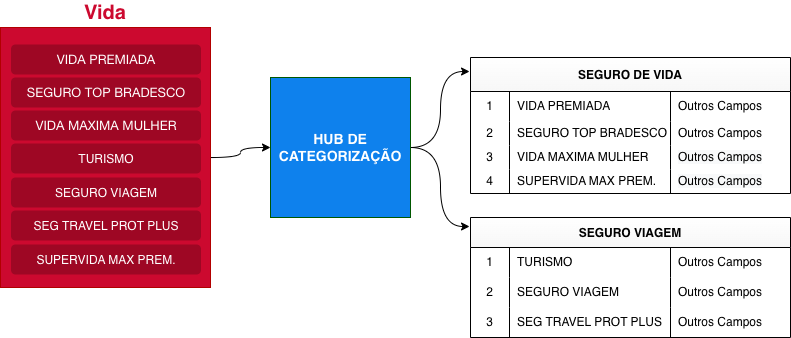

The diagram above was exported from draw.io. Its source (the exported page's mxGraphModel, read from the mxfile embedded in the PNG):
<mxGraphModel dx="1042" dy="674" grid="1" gridSize="10" guides="1" tooltips="1" connect="1" arrows="1" fold="1" page="1" pageScale="1" pageWidth="827" pageHeight="1169" math="0" shadow="0">
  <root>
    <mxCell id="0" />
    <mxCell id="1" parent="0" />
    <mxCell id="u6E3K4_h9tC1-D17Fr79-1" style="edgeStyle=orthogonalEdgeStyle;curved=1;rounded=0;orthogonalLoop=1;jettySize=auto;html=1;fontSize=20;fontColor=#FFFFFF;" edge="1" parent="1" source="u6E3K4_h9tC1-D17Fr79-2" target="u6E3K4_h9tC1-D17Fr79-5">
      <mxGeometry relative="1" as="geometry" />
    </mxCell>
    <mxCell id="u6E3K4_h9tC1-D17Fr79-2" value="&lt;span style=&quot;font-size: 20px;&quot;&gt;Vida&lt;br style=&quot;font-size: 20px;&quot;&gt;&lt;/span&gt;" style="rounded=0;whiteSpace=wrap;html=1;fillColor=#CC092F;fontColor=#CC092F;strokeColor=#B20000;labelPosition=center;verticalLabelPosition=top;align=center;verticalAlign=bottom;fontStyle=1;fontSize=20;" vertex="1" parent="1">
      <mxGeometry x="10" y="100" width="210" height="260" as="geometry" />
    </mxCell>
    <mxCell id="u6E3K4_h9tC1-D17Fr79-3" style="edgeStyle=orthogonalEdgeStyle;curved=1;rounded=0;orthogonalLoop=1;jettySize=auto;html=1;exitX=1;exitY=0.5;exitDx=0;exitDy=0;entryX=-0.003;entryY=0.075;entryDx=0;entryDy=0;entryPerimeter=0;fontSize=20;fontColor=#FFFFFF;" edge="1" parent="1" source="u6E3K4_h9tC1-D17Fr79-5" target="u6E3K4_h9tC1-D17Fr79-30">
      <mxGeometry relative="1" as="geometry" />
    </mxCell>
    <mxCell id="u6E3K4_h9tC1-D17Fr79-4" style="edgeStyle=orthogonalEdgeStyle;curved=1;rounded=0;orthogonalLoop=1;jettySize=auto;html=1;exitX=1;exitY=0.5;exitDx=0;exitDy=0;entryX=-0.003;entryY=0.103;entryDx=0;entryDy=0;entryPerimeter=0;fontSize=20;fontColor=#FFFFFF;" edge="1" parent="1" source="u6E3K4_h9tC1-D17Fr79-5" target="u6E3K4_h9tC1-D17Fr79-13">
      <mxGeometry relative="1" as="geometry" />
    </mxCell>
    <mxCell id="u6E3K4_h9tC1-D17Fr79-5" value="&lt;b&gt;&lt;font style=&quot;font-size: 14px;&quot;&gt;HUB DE CATEGORIZAÇÃO&lt;/font&gt;&lt;/b&gt;" style="whiteSpace=wrap;html=1;aspect=fixed;fillColor=#0E81ED;fontColor=#ffffff;strokeColor=#005700;" vertex="1" parent="1">
      <mxGeometry x="280" y="150" width="140" height="140" as="geometry" />
    </mxCell>
    <mxCell id="u6E3K4_h9tC1-D17Fr79-6" value="&lt;p style=&quot;margin: 0px; font-variant-numeric: normal; font-variant-east-asian: normal; font-stretch: normal; font-size: 13px; line-height: normal; font-family: &amp;quot;Helvetica Neue&amp;quot;; text-align: start;&quot; class=&quot;p1&quot;&gt;VIDA PREMIADA&lt;/p&gt;" style="rounded=1;whiteSpace=wrap;html=1;fontSize=14;fontColor=#FFFFFF;fillColor=#9E0724;gradientColor=none;gradientDirection=south;strokeColor=none;" vertex="1" parent="1">
      <mxGeometry x="20.5" y="117" width="190" height="30" as="geometry" />
    </mxCell>
    <mxCell id="u6E3K4_h9tC1-D17Fr79-7" value="&lt;p style=&quot;margin: 0px; font-variant-numeric: normal; font-variant-east-asian: normal; font-stretch: normal; font-size: 13px; line-height: normal; font-family: &amp;quot;Helvetica Neue&amp;quot;; text-align: start;&quot; class=&quot;p1&quot;&gt;SEGURO TOP BRADESCO&lt;/p&gt;" style="rounded=1;whiteSpace=wrap;html=1;fontSize=14;fontColor=#FFFFFF;fillColor=#9E0724;gradientColor=none;gradientDirection=south;strokeColor=none;" vertex="1" parent="1">
      <mxGeometry x="20.5" y="150" width="190" height="30" as="geometry" />
    </mxCell>
    <mxCell id="u6E3K4_h9tC1-D17Fr79-8" value="&lt;p style=&quot;margin: 0px; font-variant-numeric: normal; font-variant-east-asian: normal; font-stretch: normal; font-size: 13px; line-height: normal; font-family: &amp;quot;Helvetica Neue&amp;quot;; text-align: start;&quot; class=&quot;p1&quot;&gt;VIDA MAXIMA MULHER&lt;/p&gt;" style="rounded=1;whiteSpace=wrap;html=1;fontSize=14;fontColor=#FFFFFF;fillColor=#9E0724;gradientColor=none;gradientDirection=south;strokeColor=none;" vertex="1" parent="1">
      <mxGeometry x="20.5" y="183" width="190" height="30" as="geometry" />
    </mxCell>
    <mxCell id="u6E3K4_h9tC1-D17Fr79-9" value="&lt;font color=&quot;#ffffff&quot;&gt;&lt;span style=&quot;font-size: 12px;&quot;&gt;TURISMO&lt;/span&gt;&lt;/font&gt;" style="rounded=1;whiteSpace=wrap;html=1;fontSize=14;fontColor=#CC092F;fillColor=#9E0724;gradientColor=none;gradientDirection=south;strokeColor=none;" vertex="1" parent="1">
      <mxGeometry x="20.5" y="216" width="190" height="30" as="geometry" />
    </mxCell>
    <mxCell id="u6E3K4_h9tC1-D17Fr79-10" value="&lt;font style=&quot;font-size: 12px;&quot; color=&quot;#ffffff&quot;&gt;SEGURO VIAGEM&lt;/font&gt;" style="rounded=1;whiteSpace=wrap;html=1;fontSize=14;fontColor=#CC092F;fillColor=#9E0724;gradientColor=none;gradientDirection=south;strokeColor=none;" vertex="1" parent="1">
      <mxGeometry x="20.5" y="250" width="190" height="30" as="geometry" />
    </mxCell>
    <mxCell id="u6E3K4_h9tC1-D17Fr79-11" value="&lt;font style=&quot;font-size: 12px;&quot; color=&quot;#ffffff&quot;&gt;SEG TRAVEL PROT PLUS&lt;/font&gt;" style="rounded=1;whiteSpace=wrap;html=1;fontSize=14;fontColor=#CC092F;fillColor=#9E0724;gradientColor=none;gradientDirection=south;strokeColor=none;" vertex="1" parent="1">
      <mxGeometry x="20.5" y="283" width="190" height="30" as="geometry" />
    </mxCell>
    <mxCell id="u6E3K4_h9tC1-D17Fr79-12" value="&lt;font style=&quot;font-size: 12px;&quot; color=&quot;#ffffff&quot;&gt;SUPERVIDA MAX PREM.&lt;/font&gt;" style="rounded=1;whiteSpace=wrap;html=1;fontSize=14;fontColor=#CC092F;fillColor=#9E0724;gradientColor=none;gradientDirection=south;strokeColor=none;" vertex="1" parent="1">
      <mxGeometry x="20.5" y="317" width="190" height="30" as="geometry" />
    </mxCell>
    <mxCell id="u6E3K4_h9tC1-D17Fr79-13" value="SEGURO DE VIDA" style="shape=table;startSize=34;container=1;collapsible=0;childLayout=tableLayout;fixedRows=1;rowLines=0;fontStyle=1;fontColor=none;gradientColor=#F7F7F7;gradientDirection=south;" vertex="1" parent="1">
      <mxGeometry x="480" y="130" width="320" height="136" as="geometry" />
    </mxCell>
    <mxCell id="u6E3K4_h9tC1-D17Fr79-14" value="" style="shape=tableRow;horizontal=0;startSize=0;swimlaneHead=0;swimlaneBody=0;top=0;left=0;bottom=0;right=0;collapsible=0;dropTarget=0;fillColor=none;points=[[0,0.5],[1,0.5]];portConstraint=eastwest;fontColor=none;" vertex="1" parent="u6E3K4_h9tC1-D17Fr79-13">
      <mxGeometry y="34" width="320" height="30" as="geometry" />
    </mxCell>
    <mxCell id="u6E3K4_h9tC1-D17Fr79-15" value="1" style="shape=partialRectangle;html=1;whiteSpace=wrap;connectable=0;fillColor=none;top=0;left=0;bottom=0;right=0;overflow=hidden;pointerEvents=1;fontColor=none;" vertex="1" parent="u6E3K4_h9tC1-D17Fr79-14">
      <mxGeometry width="39" height="30" as="geometry">
        <mxRectangle width="39" height="30" as="alternateBounds" />
      </mxGeometry>
    </mxCell>
    <mxCell id="u6E3K4_h9tC1-D17Fr79-16" value="VIDA PREMIADA" style="shape=partialRectangle;html=1;whiteSpace=wrap;connectable=0;fillColor=none;top=0;left=0;bottom=0;right=0;align=left;spacingLeft=6;overflow=hidden;fontColor=none;" vertex="1" parent="u6E3K4_h9tC1-D17Fr79-14">
      <mxGeometry x="39" width="161" height="30" as="geometry">
        <mxRectangle width="161" height="30" as="alternateBounds" />
      </mxGeometry>
    </mxCell>
    <mxCell id="u6E3K4_h9tC1-D17Fr79-17" value="Outros Campos" style="shape=partialRectangle;html=1;whiteSpace=wrap;connectable=0;fillColor=none;top=0;left=0;bottom=0;right=0;align=left;spacingLeft=6;overflow=hidden;fontColor=none;" vertex="1" parent="u6E3K4_h9tC1-D17Fr79-14">
      <mxGeometry x="200" width="120" height="30" as="geometry">
        <mxRectangle width="120" height="30" as="alternateBounds" />
      </mxGeometry>
    </mxCell>
    <mxCell id="u6E3K4_h9tC1-D17Fr79-18" value="" style="shape=tableRow;horizontal=0;startSize=0;swimlaneHead=0;swimlaneBody=0;top=0;left=0;bottom=0;right=0;collapsible=0;dropTarget=0;fillColor=none;points=[[0,0.5],[1,0.5]];portConstraint=eastwest;fontColor=none;" vertex="1" parent="u6E3K4_h9tC1-D17Fr79-13">
      <mxGeometry y="64" width="320" height="24" as="geometry" />
    </mxCell>
    <mxCell id="u6E3K4_h9tC1-D17Fr79-19" value="2" style="shape=partialRectangle;html=1;whiteSpace=wrap;connectable=0;fillColor=none;top=0;left=0;bottom=0;right=0;overflow=hidden;fontColor=none;" vertex="1" parent="u6E3K4_h9tC1-D17Fr79-18">
      <mxGeometry width="39" height="24" as="geometry">
        <mxRectangle width="39" height="24" as="alternateBounds" />
      </mxGeometry>
    </mxCell>
    <mxCell id="u6E3K4_h9tC1-D17Fr79-20" value="SEGURO TOP BRADESCO" style="shape=partialRectangle;html=1;whiteSpace=wrap;connectable=0;fillColor=none;top=0;left=0;bottom=0;right=0;align=left;spacingLeft=6;overflow=hidden;fontColor=none;" vertex="1" parent="u6E3K4_h9tC1-D17Fr79-18">
      <mxGeometry x="39" width="161" height="24" as="geometry">
        <mxRectangle width="161" height="24" as="alternateBounds" />
      </mxGeometry>
    </mxCell>
    <mxCell id="u6E3K4_h9tC1-D17Fr79-21" value="Outros Campos" style="shape=partialRectangle;html=1;whiteSpace=wrap;connectable=0;fillColor=none;top=0;left=0;bottom=0;right=0;align=left;spacingLeft=6;overflow=hidden;fontColor=none;" vertex="1" parent="u6E3K4_h9tC1-D17Fr79-18">
      <mxGeometry x="200" width="120" height="24" as="geometry">
        <mxRectangle width="120" height="24" as="alternateBounds" />
      </mxGeometry>
    </mxCell>
    <mxCell id="u6E3K4_h9tC1-D17Fr79-22" style="shape=tableRow;horizontal=0;startSize=0;swimlaneHead=0;swimlaneBody=0;top=0;left=0;bottom=0;right=0;collapsible=0;dropTarget=0;fillColor=none;points=[[0,0.5],[1,0.5]];portConstraint=eastwest;fontColor=none;" vertex="1" parent="u6E3K4_h9tC1-D17Fr79-13">
      <mxGeometry y="88" width="320" height="24" as="geometry" />
    </mxCell>
    <mxCell id="u6E3K4_h9tC1-D17Fr79-23" value="3" style="shape=partialRectangle;html=1;whiteSpace=wrap;connectable=0;fillColor=none;top=0;left=0;bottom=0;right=0;overflow=hidden;fontColor=none;" vertex="1" parent="u6E3K4_h9tC1-D17Fr79-22">
      <mxGeometry width="39" height="24" as="geometry">
        <mxRectangle width="39" height="24" as="alternateBounds" />
      </mxGeometry>
    </mxCell>
    <mxCell id="u6E3K4_h9tC1-D17Fr79-24" value="VIDA MAXIMA MULHER" style="shape=partialRectangle;html=1;whiteSpace=wrap;connectable=0;fillColor=none;top=0;left=0;bottom=0;right=0;align=left;spacingLeft=6;overflow=hidden;fontColor=none;" vertex="1" parent="u6E3K4_h9tC1-D17Fr79-22">
      <mxGeometry x="39" width="161" height="24" as="geometry">
        <mxRectangle width="161" height="24" as="alternateBounds" />
      </mxGeometry>
    </mxCell>
    <mxCell id="u6E3K4_h9tC1-D17Fr79-25" value="&lt;meta charset=&quot;utf-8&quot;&gt;&lt;span style=&quot;color: rgb(0, 0, 0); font-family: Helvetica; font-size: 12px; font-style: normal; font-variant-ligatures: normal; font-variant-caps: normal; font-weight: 400; letter-spacing: normal; orphans: 2; text-align: left; text-indent: 0px; text-transform: none; widows: 2; word-spacing: 0px; -webkit-text-stroke-width: 0px; background-color: rgb(248, 249, 250); text-decoration-thickness: initial; text-decoration-style: initial; text-decoration-color: initial; float: none; display: inline !important;&quot;&gt;Outros Campos&lt;/span&gt;" style="shape=partialRectangle;html=1;whiteSpace=wrap;connectable=0;fillColor=none;top=0;left=0;bottom=0;right=0;align=left;spacingLeft=6;overflow=hidden;fontColor=none;" vertex="1" parent="u6E3K4_h9tC1-D17Fr79-22">
      <mxGeometry x="200" width="120" height="24" as="geometry">
        <mxRectangle width="120" height="24" as="alternateBounds" />
      </mxGeometry>
    </mxCell>
    <mxCell id="u6E3K4_h9tC1-D17Fr79-26" style="shape=tableRow;horizontal=0;startSize=0;swimlaneHead=0;swimlaneBody=0;top=0;left=0;bottom=0;right=0;collapsible=0;dropTarget=0;fillColor=none;points=[[0,0.5],[1,0.5]];portConstraint=eastwest;fontColor=none;" vertex="1" parent="u6E3K4_h9tC1-D17Fr79-13">
      <mxGeometry y="112" width="320" height="24" as="geometry" />
    </mxCell>
    <mxCell id="u6E3K4_h9tC1-D17Fr79-27" value="4" style="shape=partialRectangle;html=1;whiteSpace=wrap;connectable=0;fillColor=none;top=0;left=0;bottom=0;right=0;overflow=hidden;fontColor=none;" vertex="1" parent="u6E3K4_h9tC1-D17Fr79-26">
      <mxGeometry width="39" height="24" as="geometry">
        <mxRectangle width="39" height="24" as="alternateBounds" />
      </mxGeometry>
    </mxCell>
    <mxCell id="u6E3K4_h9tC1-D17Fr79-28" value="SUPERVIDA MAX PREM." style="shape=partialRectangle;html=1;whiteSpace=wrap;connectable=0;fillColor=none;top=0;left=0;bottom=0;right=0;align=left;spacingLeft=6;overflow=hidden;fontColor=none;" vertex="1" parent="u6E3K4_h9tC1-D17Fr79-26">
      <mxGeometry x="39" width="161" height="24" as="geometry">
        <mxRectangle width="161" height="24" as="alternateBounds" />
      </mxGeometry>
    </mxCell>
    <mxCell id="u6E3K4_h9tC1-D17Fr79-29" value="&lt;meta charset=&quot;utf-8&quot;&gt;&lt;span style=&quot;color: rgb(0, 0, 0); font-family: Helvetica; font-size: 12px; font-style: normal; font-variant-ligatures: normal; font-variant-caps: normal; font-weight: 400; letter-spacing: normal; orphans: 2; text-align: left; text-indent: 0px; text-transform: none; widows: 2; word-spacing: 0px; -webkit-text-stroke-width: 0px; background-color: rgb(248, 249, 250); text-decoration-thickness: initial; text-decoration-style: initial; text-decoration-color: initial; float: none; display: inline !important;&quot;&gt;Outros Campos&lt;/span&gt;" style="shape=partialRectangle;html=1;whiteSpace=wrap;connectable=0;fillColor=none;top=0;left=0;bottom=0;right=0;align=left;spacingLeft=6;overflow=hidden;fontColor=none;" vertex="1" parent="u6E3K4_h9tC1-D17Fr79-26">
      <mxGeometry x="200" width="120" height="24" as="geometry">
        <mxRectangle width="120" height="24" as="alternateBounds" />
      </mxGeometry>
    </mxCell>
    <mxCell id="u6E3K4_h9tC1-D17Fr79-30" value="SEGURO VIAGEM" style="shape=table;startSize=30;container=1;collapsible=0;childLayout=tableLayout;fixedRows=1;rowLines=0;fontStyle=1;fontColor=none;gradientColor=#F7F7F7;gradientDirection=south;" vertex="1" parent="1">
      <mxGeometry x="480" y="290" width="320" height="120" as="geometry" />
    </mxCell>
    <mxCell id="u6E3K4_h9tC1-D17Fr79-31" value="" style="shape=tableRow;horizontal=0;startSize=0;swimlaneHead=0;swimlaneBody=0;top=0;left=0;bottom=0;right=0;collapsible=0;dropTarget=0;fillColor=none;points=[[0,0.5],[1,0.5]];portConstraint=eastwest;fontColor=none;" vertex="1" parent="u6E3K4_h9tC1-D17Fr79-30">
      <mxGeometry y="30" width="320" height="30" as="geometry" />
    </mxCell>
    <mxCell id="u6E3K4_h9tC1-D17Fr79-32" value="1" style="shape=partialRectangle;html=1;whiteSpace=wrap;connectable=0;fillColor=none;top=0;left=0;bottom=0;right=0;overflow=hidden;pointerEvents=1;fontColor=none;" vertex="1" parent="u6E3K4_h9tC1-D17Fr79-31">
      <mxGeometry width="39" height="30" as="geometry">
        <mxRectangle width="39" height="30" as="alternateBounds" />
      </mxGeometry>
    </mxCell>
    <mxCell id="u6E3K4_h9tC1-D17Fr79-33" value="TURISMO" style="shape=partialRectangle;html=1;whiteSpace=wrap;connectable=0;fillColor=none;top=0;left=0;bottom=0;right=0;align=left;spacingLeft=6;overflow=hidden;fontColor=none;" vertex="1" parent="u6E3K4_h9tC1-D17Fr79-31">
      <mxGeometry x="39" width="161" height="30" as="geometry">
        <mxRectangle width="161" height="30" as="alternateBounds" />
      </mxGeometry>
    </mxCell>
    <mxCell id="u6E3K4_h9tC1-D17Fr79-34" value="Outros Campos" style="shape=partialRectangle;html=1;whiteSpace=wrap;connectable=0;fillColor=none;top=0;left=0;bottom=0;right=0;align=left;spacingLeft=6;overflow=hidden;fontColor=none;" vertex="1" parent="u6E3K4_h9tC1-D17Fr79-31">
      <mxGeometry x="200" width="120" height="30" as="geometry">
        <mxRectangle width="120" height="30" as="alternateBounds" />
      </mxGeometry>
    </mxCell>
    <mxCell id="u6E3K4_h9tC1-D17Fr79-35" value="" style="shape=tableRow;horizontal=0;startSize=0;swimlaneHead=0;swimlaneBody=0;top=0;left=0;bottom=0;right=0;collapsible=0;dropTarget=0;fillColor=none;points=[[0,0.5],[1,0.5]];portConstraint=eastwest;fontColor=none;" vertex="1" parent="u6E3K4_h9tC1-D17Fr79-30">
      <mxGeometry y="60" width="320" height="30" as="geometry" />
    </mxCell>
    <mxCell id="u6E3K4_h9tC1-D17Fr79-36" value="2" style="shape=partialRectangle;html=1;whiteSpace=wrap;connectable=0;fillColor=none;top=0;left=0;bottom=0;right=0;overflow=hidden;fontColor=none;" vertex="1" parent="u6E3K4_h9tC1-D17Fr79-35">
      <mxGeometry width="39" height="30" as="geometry">
        <mxRectangle width="39" height="30" as="alternateBounds" />
      </mxGeometry>
    </mxCell>
    <mxCell id="u6E3K4_h9tC1-D17Fr79-37" value="SEGURO VIAGEM" style="shape=partialRectangle;html=1;whiteSpace=wrap;connectable=0;fillColor=none;top=0;left=0;bottom=0;right=0;align=left;spacingLeft=6;overflow=hidden;fontColor=none;" vertex="1" parent="u6E3K4_h9tC1-D17Fr79-35">
      <mxGeometry x="39" width="161" height="30" as="geometry">
        <mxRectangle width="161" height="30" as="alternateBounds" />
      </mxGeometry>
    </mxCell>
    <mxCell id="u6E3K4_h9tC1-D17Fr79-38" value="Outros Campos" style="shape=partialRectangle;html=1;whiteSpace=wrap;connectable=0;fillColor=none;top=0;left=0;bottom=0;right=0;align=left;spacingLeft=6;overflow=hidden;fontColor=none;" vertex="1" parent="u6E3K4_h9tC1-D17Fr79-35">
      <mxGeometry x="200" width="120" height="30" as="geometry">
        <mxRectangle width="120" height="30" as="alternateBounds" />
      </mxGeometry>
    </mxCell>
    <mxCell id="u6E3K4_h9tC1-D17Fr79-39" style="shape=tableRow;horizontal=0;startSize=0;swimlaneHead=0;swimlaneBody=0;top=0;left=0;bottom=0;right=0;collapsible=0;dropTarget=0;fillColor=none;points=[[0,0.5],[1,0.5]];portConstraint=eastwest;fontColor=none;" vertex="1" parent="u6E3K4_h9tC1-D17Fr79-30">
      <mxGeometry y="90" width="320" height="30" as="geometry" />
    </mxCell>
    <mxCell id="u6E3K4_h9tC1-D17Fr79-40" value="3" style="shape=partialRectangle;html=1;whiteSpace=wrap;connectable=0;fillColor=none;top=0;left=0;bottom=0;right=0;overflow=hidden;fontColor=none;" vertex="1" parent="u6E3K4_h9tC1-D17Fr79-39">
      <mxGeometry width="39" height="30" as="geometry">
        <mxRectangle width="39" height="30" as="alternateBounds" />
      </mxGeometry>
    </mxCell>
    <mxCell id="u6E3K4_h9tC1-D17Fr79-41" value="SEG TRAVEL PROT PLUS" style="shape=partialRectangle;html=1;whiteSpace=wrap;connectable=0;fillColor=none;top=0;left=0;bottom=0;right=0;align=left;spacingLeft=6;overflow=hidden;fontColor=none;" vertex="1" parent="u6E3K4_h9tC1-D17Fr79-39">
      <mxGeometry x="39" width="161" height="30" as="geometry">
        <mxRectangle width="161" height="30" as="alternateBounds" />
      </mxGeometry>
    </mxCell>
    <mxCell id="u6E3K4_h9tC1-D17Fr79-42" value="Outros Campos" style="shape=partialRectangle;html=1;whiteSpace=wrap;connectable=0;fillColor=none;top=0;left=0;bottom=0;right=0;align=left;spacingLeft=6;overflow=hidden;fontColor=none;" vertex="1" parent="u6E3K4_h9tC1-D17Fr79-39">
      <mxGeometry x="200" width="120" height="30" as="geometry">
        <mxRectangle width="120" height="30" as="alternateBounds" />
      </mxGeometry>
    </mxCell>
  </root>
</mxGraphModel>